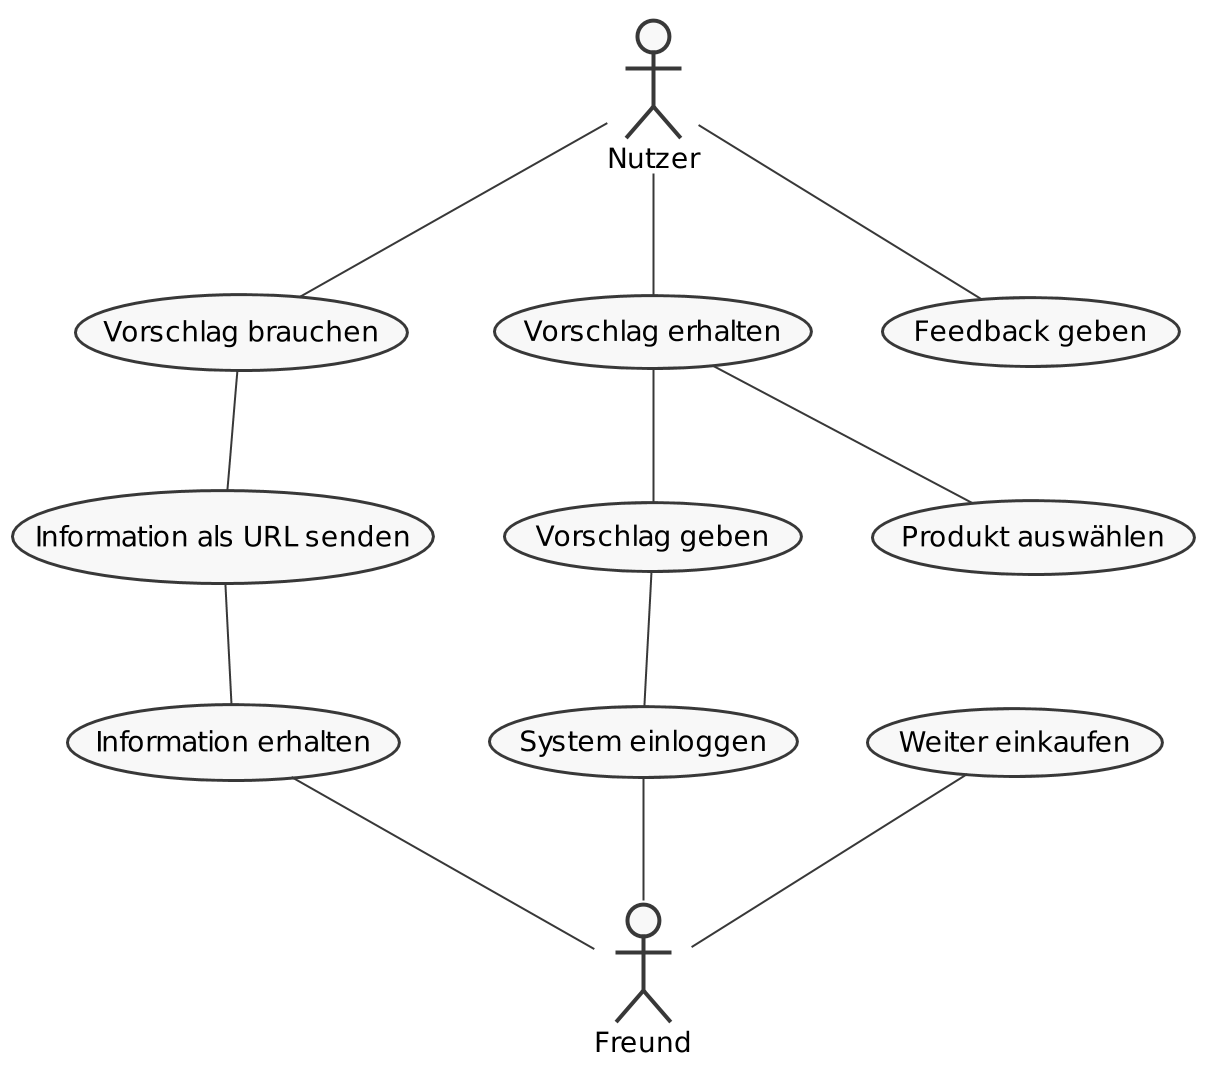

The diagram above was rendered by PlantUML. Its source (embedded in the PNG):
@startuml
scale 2
skinparam monochrome true
skinparam shadowing false

:Nutzer: as User
:Freund: as Friend

(Vorschlag brauchen) as (suggestionNeeded)
(Vorschlag erhalten) as (suggestionReceived)
(Feedback geben) as (feedback)

(Information als URL senden) as (infoAsUrl)
(Vorschlag geben) as (suggestionProvide)
(Produkt auswählen) as (productSelect)

(Information erhalten) as (informationReceived)
(System einloggen) as (login)
(Weiter einkaufen) as (continueShopping)

User -- (suggestionNeeded)
User -- (suggestionReceived)
User -- (feedback)

(suggestionNeeded) -- (infoAsUrl)
(suggestionReceived) -- (suggestionProvide)
(suggestionReceived) -- (productSelect)

(infoAsUrl) -- (informationReceived)
(suggestionProvide) -- (login)

(informationReceived) -- Friend
(login) -- Friend
(continueShopping) -- Friend

@enduml